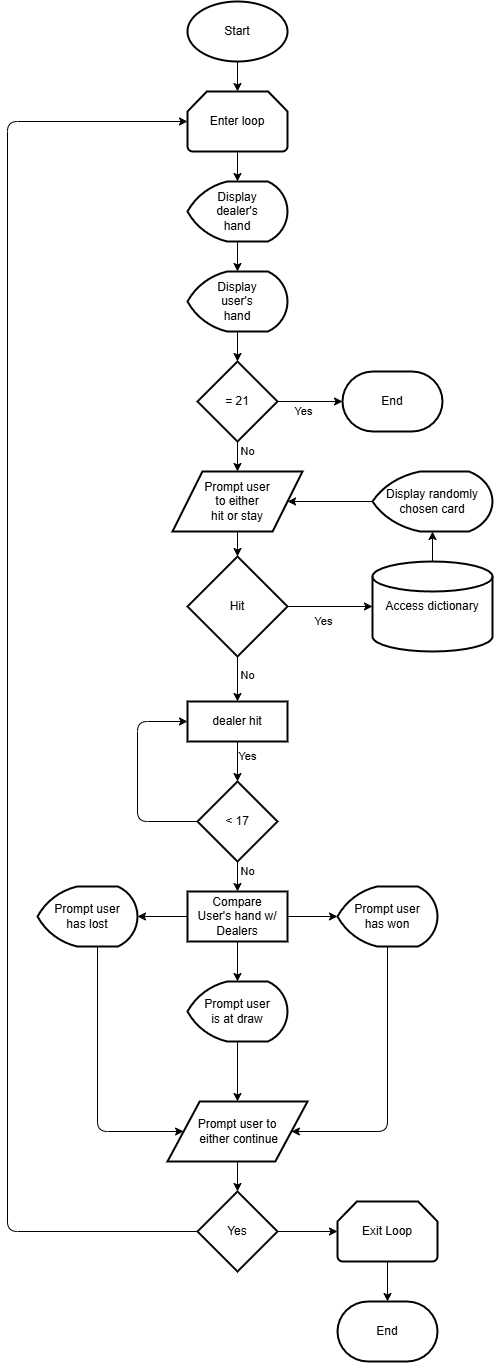

The diagram above was exported from draw.io. Its source (the exported page's mxGraphModel, read from the mxfile embedded in the PNG):
<mxGraphModel dx="1033" dy="648" grid="1" gridSize="10" guides="1" tooltips="1" connect="1" arrows="1" fold="1" page="1" pageScale="1" pageWidth="850" pageHeight="1100" math="0" shadow="0">
  <root>
    <mxCell id="0" />
    <mxCell id="1" parent="0" />
    <mxCell id="2" value="Start" style="strokeWidth=2;html=1;shape=mxgraph.flowchart.start_1;whiteSpace=wrap;" vertex="1" parent="1">
      <mxGeometry x="380" y="10" width="100" height="60" as="geometry" />
    </mxCell>
    <mxCell id="3" value="Enter loop" style="strokeWidth=2;html=1;shape=mxgraph.flowchart.loop_limit;whiteSpace=wrap;" vertex="1" parent="1">
      <mxGeometry x="380" y="100" width="100" height="60" as="geometry" />
    </mxCell>
    <mxCell id="4" style="edgeStyle=none;html=1;entryX=0.5;entryY=0;entryDx=0;entryDy=0;entryPerimeter=0;" edge="1" parent="1" source="2" target="3">
      <mxGeometry relative="1" as="geometry" />
    </mxCell>
    <mxCell id="8" style="edgeStyle=none;html=1;entryX=0.5;entryY=0;entryDx=0;entryDy=0;entryPerimeter=0;" edge="1" parent="1" source="5" target="9">
      <mxGeometry relative="1" as="geometry">
        <mxPoint x="430" y="300" as="targetPoint" />
      </mxGeometry>
    </mxCell>
    <mxCell id="5" value="Display &lt;br&gt;dealer's &lt;br&gt;hand" style="strokeWidth=2;html=1;shape=mxgraph.flowchart.display;whiteSpace=wrap;" vertex="1" parent="1">
      <mxGeometry x="380" y="190" width="100" height="60" as="geometry" />
    </mxCell>
    <mxCell id="6" style="edgeStyle=none;html=1;entryX=0.5;entryY=0;entryDx=0;entryDy=0;entryPerimeter=0;" edge="1" parent="1" source="3" target="5">
      <mxGeometry relative="1" as="geometry" />
    </mxCell>
    <mxCell id="26" value="" style="edgeStyle=none;html=1;" edge="1" parent="1" source="9" target="25">
      <mxGeometry relative="1" as="geometry" />
    </mxCell>
    <mxCell id="9" value="Display &lt;br&gt;user's&lt;br&gt;hand" style="strokeWidth=2;html=1;shape=mxgraph.flowchart.display;whiteSpace=wrap;" vertex="1" parent="1">
      <mxGeometry x="380" y="280" width="100" height="60" as="geometry" />
    </mxCell>
    <mxCell id="33" style="edgeStyle=none;html=1;" edge="1" parent="1" source="12" target="16">
      <mxGeometry relative="1" as="geometry" />
    </mxCell>
    <mxCell id="12" value="Prompt user &lt;br&gt;to either &lt;br&gt;hit or stay" style="shape=parallelogram;html=1;strokeWidth=2;perimeter=parallelogramPerimeter;whiteSpace=wrap;rounded=1;arcSize=0;size=0.23;" vertex="1" parent="1">
      <mxGeometry x="365" y="480" width="130" height="60" as="geometry" />
    </mxCell>
    <mxCell id="14" value="Access dictionary" style="strokeWidth=2;html=1;shape=mxgraph.flowchart.database;whiteSpace=wrap;" vertex="1" parent="1">
      <mxGeometry x="565" y="570" width="120" height="90" as="geometry" />
    </mxCell>
    <mxCell id="36" value="" style="edgeStyle=none;html=1;" edge="1" parent="1" source="16" target="35">
      <mxGeometry relative="1" as="geometry" />
    </mxCell>
    <mxCell id="39" value="No" style="edgeLabel;html=1;align=center;verticalAlign=middle;resizable=0;points=[];" vertex="1" connectable="0" parent="36">
      <mxGeometry x="-0.2286" y="-2" relative="1" as="geometry">
        <mxPoint x="12" y="1" as="offset" />
      </mxGeometry>
    </mxCell>
    <mxCell id="16" value="Hit" style="strokeWidth=2;html=1;shape=mxgraph.flowchart.decision;whiteSpace=wrap;" vertex="1" parent="1">
      <mxGeometry x="380" y="565" width="100" height="100" as="geometry" />
    </mxCell>
    <mxCell id="21" style="edgeStyle=none;html=1;entryX=0;entryY=0.5;entryDx=0;entryDy=0;entryPerimeter=0;" edge="1" parent="1" source="16" target="14">
      <mxGeometry relative="1" as="geometry">
        <Array as="points" />
      </mxGeometry>
    </mxCell>
    <mxCell id="34" value="Yes" style="edgeLabel;html=1;align=center;verticalAlign=middle;resizable=0;points=[];" vertex="1" connectable="0" parent="21">
      <mxGeometry x="-0.4353" y="-2" relative="1" as="geometry">
        <mxPoint x="11" y="13" as="offset" />
      </mxGeometry>
    </mxCell>
    <mxCell id="41" style="edgeStyle=orthogonalEdgeStyle;html=1;entryX=1;entryY=0.5;entryDx=0;entryDy=0;" edge="1" parent="1" source="22" target="12">
      <mxGeometry relative="1" as="geometry">
        <Array as="points">
          <mxPoint x="570" y="510" />
          <mxPoint x="570" y="510" />
        </Array>
      </mxGeometry>
    </mxCell>
    <mxCell id="22" value="Display randomly chosen card" style="strokeWidth=2;html=1;shape=mxgraph.flowchart.display;whiteSpace=wrap;" vertex="1" parent="1">
      <mxGeometry x="565" y="480" width="120" height="60" as="geometry" />
    </mxCell>
    <mxCell id="23" style="edgeStyle=none;html=1;entryX=0.5;entryY=1;entryDx=0;entryDy=0;entryPerimeter=0;" edge="1" parent="1" source="14" target="22">
      <mxGeometry relative="1" as="geometry" />
    </mxCell>
    <mxCell id="30" style="edgeStyle=orthogonalEdgeStyle;html=1;entryX=0.5;entryY=0;entryDx=0;entryDy=0;" edge="1" parent="1" source="25" target="12">
      <mxGeometry relative="1" as="geometry">
        <Array as="points" />
      </mxGeometry>
    </mxCell>
    <mxCell id="32" value="No" style="edgeLabel;html=1;align=center;verticalAlign=middle;resizable=0;points=[];" vertex="1" connectable="0" parent="30">
      <mxGeometry x="-0.612" y="2" relative="1" as="geometry">
        <mxPoint x="8" y="4" as="offset" />
      </mxGeometry>
    </mxCell>
    <mxCell id="25" value="= 21" style="rhombus;whiteSpace=wrap;html=1;strokeWidth=2;" vertex="1" parent="1">
      <mxGeometry x="390" y="370" width="80" height="80" as="geometry" />
    </mxCell>
    <mxCell id="28" value="End" style="strokeWidth=2;html=1;shape=mxgraph.flowchart.terminator;whiteSpace=wrap;" vertex="1" parent="1">
      <mxGeometry x="535" y="380" width="100" height="60" as="geometry" />
    </mxCell>
    <mxCell id="29" style="edgeStyle=none;html=1;entryX=0;entryY=0.5;entryDx=0;entryDy=0;entryPerimeter=0;" edge="1" parent="1" source="25" target="28">
      <mxGeometry relative="1" as="geometry" />
    </mxCell>
    <mxCell id="31" value="Yes" style="edgeLabel;html=1;align=center;verticalAlign=middle;resizable=0;points=[];" vertex="1" connectable="0" parent="29">
      <mxGeometry x="-0.4056" y="-1" relative="1" as="geometry">
        <mxPoint x="6" y="9" as="offset" />
      </mxGeometry>
    </mxCell>
    <mxCell id="38" value="" style="edgeStyle=none;html=1;" edge="1" parent="1" source="35" target="37">
      <mxGeometry relative="1" as="geometry" />
    </mxCell>
    <mxCell id="46" value="Yes" style="edgeLabel;html=1;align=center;verticalAlign=middle;resizable=0;points=[];" vertex="1" connectable="0" parent="38">
      <mxGeometry x="-0.3111" y="1" relative="1" as="geometry">
        <mxPoint x="9" as="offset" />
      </mxGeometry>
    </mxCell>
    <mxCell id="35" value="dealer hit" style="whiteSpace=wrap;html=1;strokeWidth=2;" vertex="1" parent="1">
      <mxGeometry x="380" y="710" width="100" height="40" as="geometry" />
    </mxCell>
    <mxCell id="44" value="" style="edgeStyle=none;html=1;" edge="1" parent="1" source="37" target="43">
      <mxGeometry relative="1" as="geometry" />
    </mxCell>
    <mxCell id="47" value="No" style="edgeLabel;html=1;align=center;verticalAlign=middle;resizable=0;points=[];" vertex="1" connectable="0" parent="44">
      <mxGeometry x="-0.3667" y="-1" relative="1" as="geometry">
        <mxPoint x="11" as="offset" />
      </mxGeometry>
    </mxCell>
    <mxCell id="45" style="edgeStyle=orthogonalEdgeStyle;html=1;entryX=0;entryY=0.5;entryDx=0;entryDy=0;" edge="1" parent="1" source="37" target="35">
      <mxGeometry relative="1" as="geometry">
        <Array as="points">
          <mxPoint x="330" y="830" />
          <mxPoint x="330" y="730" />
        </Array>
      </mxGeometry>
    </mxCell>
    <mxCell id="37" value="&amp;lt; 17" style="rhombus;whiteSpace=wrap;html=1;strokeWidth=2;" vertex="1" parent="1">
      <mxGeometry x="390" y="790" width="80" height="80" as="geometry" />
    </mxCell>
    <mxCell id="43" value="Compare &lt;br&gt;User's hand w/ Dealers" style="rectangle;whiteSpace=wrap;html=1;strokeWidth=2;" vertex="1" parent="1">
      <mxGeometry x="380" y="900" width="100" height="50" as="geometry" />
    </mxCell>
    <mxCell id="65" style="edgeStyle=orthogonalEdgeStyle;html=1;entryX=0;entryY=0.5;entryDx=0;entryDy=0;" edge="1" parent="1" source="52" target="64">
      <mxGeometry relative="1" as="geometry">
        <Array as="points">
          <mxPoint x="290" y="1140" />
        </Array>
      </mxGeometry>
    </mxCell>
    <mxCell id="52" value="Prompt user &lt;br&gt;has lost" style="strokeWidth=2;html=1;shape=mxgraph.flowchart.display;whiteSpace=wrap;" vertex="1" parent="1">
      <mxGeometry x="230" y="895" width="100" height="60" as="geometry" />
    </mxCell>
    <mxCell id="53" style="edgeStyle=none;html=1;entryX=1;entryY=0.5;entryDx=0;entryDy=0;entryPerimeter=0;" edge="1" parent="1" source="43" target="52">
      <mxGeometry relative="1" as="geometry" />
    </mxCell>
    <mxCell id="66" style="edgeStyle=orthogonalEdgeStyle;html=1;entryX=1;entryY=0.5;entryDx=0;entryDy=0;" edge="1" parent="1" source="54" target="64">
      <mxGeometry relative="1" as="geometry">
        <Array as="points">
          <mxPoint x="580" y="1140" />
        </Array>
      </mxGeometry>
    </mxCell>
    <mxCell id="54" value="Prompt user&lt;br&gt;has won" style="strokeWidth=2;html=1;shape=mxgraph.flowchart.display;whiteSpace=wrap;" vertex="1" parent="1">
      <mxGeometry x="530" y="895" width="100" height="60" as="geometry" />
    </mxCell>
    <mxCell id="55" style="edgeStyle=none;html=1;entryX=0;entryY=0.5;entryDx=0;entryDy=0;entryPerimeter=0;" edge="1" parent="1" source="43" target="54">
      <mxGeometry relative="1" as="geometry" />
    </mxCell>
    <mxCell id="67" style="edgeStyle=none;html=1;entryX=0.5;entryY=0;entryDx=0;entryDy=0;" edge="1" parent="1" source="56" target="64">
      <mxGeometry relative="1" as="geometry" />
    </mxCell>
    <mxCell id="56" value="Prompt user &lt;br&gt;is at draw" style="strokeWidth=2;html=1;shape=mxgraph.flowchart.display;whiteSpace=wrap;" vertex="1" parent="1">
      <mxGeometry x="380" y="990" width="100" height="60" as="geometry" />
    </mxCell>
    <mxCell id="57" style="edgeStyle=none;html=1;entryX=0.5;entryY=0;entryDx=0;entryDy=0;entryPerimeter=0;" edge="1" parent="1" source="43" target="56">
      <mxGeometry relative="1" as="geometry" />
    </mxCell>
    <mxCell id="69" value="" style="edgeStyle=none;html=1;" edge="1" parent="1" source="64" target="68">
      <mxGeometry relative="1" as="geometry" />
    </mxCell>
    <mxCell id="64" value="Prompt user to&lt;br&gt;&amp;nbsp;either continue" style="shape=parallelogram;html=1;strokeWidth=2;perimeter=parallelogramPerimeter;whiteSpace=wrap;rounded=1;arcSize=0;size=0.23;" vertex="1" parent="1">
      <mxGeometry x="360" y="1110" width="140" height="60" as="geometry" />
    </mxCell>
    <mxCell id="68" value="Yes" style="rhombus;whiteSpace=wrap;html=1;strokeWidth=2;rounded=1;arcSize=0;" vertex="1" parent="1">
      <mxGeometry x="390" y="1200" width="80" height="80" as="geometry" />
    </mxCell>
    <mxCell id="70" value="Exit Loop" style="strokeWidth=2;html=1;shape=mxgraph.flowchart.loop_limit;whiteSpace=wrap;" vertex="1" parent="1">
      <mxGeometry x="530" y="1210" width="100" height="60" as="geometry" />
    </mxCell>
    <mxCell id="71" style="edgeStyle=none;html=1;entryX=0;entryY=0.5;entryDx=0;entryDy=0;entryPerimeter=0;" edge="1" parent="1" source="68" target="70">
      <mxGeometry relative="1" as="geometry" />
    </mxCell>
    <mxCell id="72" value="End" style="strokeWidth=2;html=1;shape=mxgraph.flowchart.terminator;whiteSpace=wrap;" vertex="1" parent="1">
      <mxGeometry x="530" y="1310" width="100" height="60" as="geometry" />
    </mxCell>
    <mxCell id="74" style="edgeStyle=none;html=1;entryX=0.5;entryY=0;entryDx=0;entryDy=0;entryPerimeter=0;" edge="1" parent="1" source="70" target="72">
      <mxGeometry relative="1" as="geometry" />
    </mxCell>
    <mxCell id="75" style="edgeStyle=orthogonalEdgeStyle;html=1;entryX=0;entryY=0.5;entryDx=0;entryDy=0;entryPerimeter=0;" edge="1" parent="1" source="68" target="3">
      <mxGeometry relative="1" as="geometry">
        <Array as="points">
          <mxPoint x="200" y="1240" />
          <mxPoint x="200" y="130" />
        </Array>
      </mxGeometry>
    </mxCell>
  </root>
</mxGraphModel>